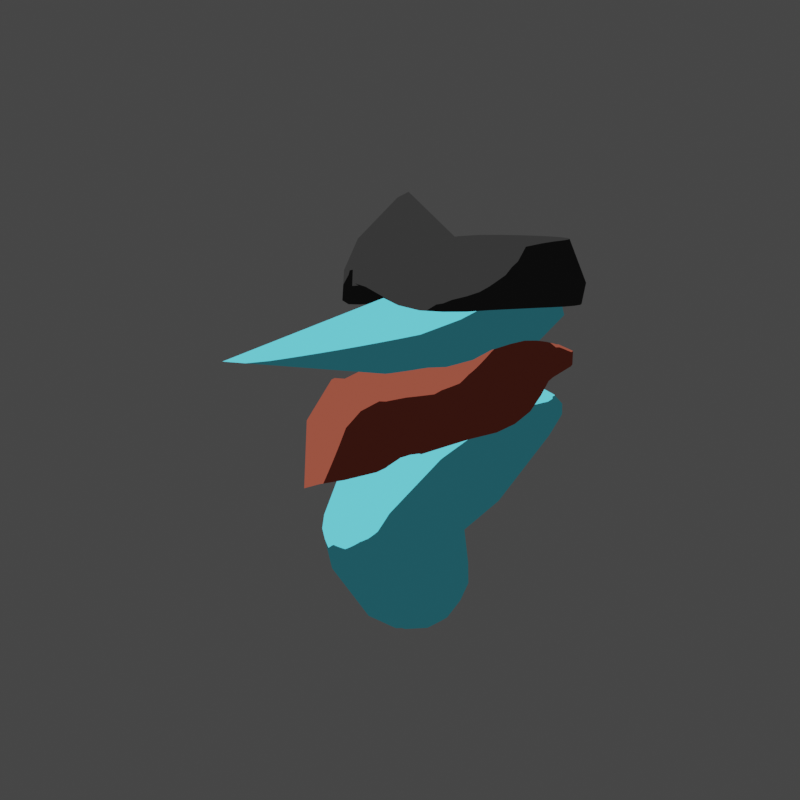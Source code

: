 # Source: Swordfisherman.blend  (saved by Blender 3.3.6; exported with 4.5.12 LTS)
import bpy
from mathutils import Matrix  # noqa: F401  (used for matrix-valued properties, if any)

bpy.ops.wm.read_factory_settings(use_empty=True)
scene = bpy.context.scene
scene.name = 'PixelScene'

# ---- collections
col_collection_001 = bpy.data.collections.new('Collection.001'); scene.collection.children.link(col_collection_001)

# ---- materials (node trees are filled in below, after node groups)
mat_finskin = bpy.data.materials.new('FinSkin')
mat_finskin.use_transparent_shadow = False
mat_darkgraycloth = bpy.data.materials.new('DarkGrayCloth')
mat_darkgraycloth.alpha_threshold = 0.0
mat_darkgraycloth.use_transparent_shadow = False
mat_darkgraycloth.roughness = 0.5
mat_darkgraycloth.line_color = (0.0, 0.0, 0.0, 1.0)
mat_tertiarycloth = bpy.data.materials.new('TertiaryCloth')
mat_tertiarycloth.use_transparent_shadow = False

# ---- node groups
ng_ffb000 = bpy.data.node_groups.new('FFB000', 'ShaderNodeTree')
_s = ng_ffb000.interface.new_socket(name='Color', in_out='OUTPUT', socket_type='NodeSocketColor')
_s.default_value = (0.0, 0.0, 0.0, 0.0)
_N = ng_ffb000.nodes; _L = ng_ffb000.links
n0 = _N.new('ShaderNodeSeparateXYZ'); n0.name = 'Separate XYZ'; n0.location = (125, -79)
n1 = _N.new('ShaderNodeValToRGB'); n1.name = 'ColorRamp'; n1.location = (315, 79)
n1.color_ramp.interpolation = 'CONSTANT'
while len(n1.color_ramp.elements) > 1: n1.color_ramp.elements.remove(n1.color_ramp.elements[-1])
n1.color_ramp.elements[0].position = 0.0; n1.color_ramp.elements[0].color = (0.09662, 0.09662, 0.09662, 1.0)
_e = n1.color_ramp.elements.new(0.05657); _e.color = (1.0, 1.0, 1.0, 1.0)
n2 = _N.new('NodeGroupInput'); n2.name = 'Group Input'; n2.location = (-515, 0)
n3 = _N.new('NodeGroupOutput'); n3.name = 'Group Output'; n3.location = (605, 0)
n4 = _N.new('ShaderNodeMapping'); n4.name = 'Mapping'; n4.location = (-95, 41)
n4.label = 'ShadingGroup'
n4.inputs[1].default_value = (0.0, 0.0, -0.2)
n4.inputs[2].default_value = (-0.5027, 0.0, 0.0)
n5 = _N.new('ShaderNodeNewGeometry'); n5.name = 'Geometry'; n5.location = (-572, -109)
_L.new(n1.outputs[0], n3.inputs[0])
_L.new(n4.outputs[0], n0.inputs[0])
_L.new(n0.outputs[2], n1.inputs[0])
_L.new(n5.outputs[1], n4.inputs[0])
n3.is_active_output = True
ng_ffb000_002 = bpy.data.node_groups.new('FFB000.002', 'ShaderNodeTree')
_s = ng_ffb000_002.interface.new_socket(name='Color', in_out='OUTPUT', socket_type='NodeSocketColor')
_s.default_value = (0.0, 0.0, 0.0, 0.0)
_N = ng_ffb000_002.nodes; _L = ng_ffb000_002.links
n0 = _N.new('ShaderNodeSeparateXYZ'); n0.name = 'Separate XYZ'; n0.location = (125, -79)
n1 = _N.new('ShaderNodeValToRGB'); n1.name = 'ColorRamp'; n1.location = (315, 79)
n1.color_ramp.interpolation = 'CONSTANT'
while len(n1.color_ramp.elements) > 1: n1.color_ramp.elements.remove(n1.color_ramp.elements[-1])
n1.color_ramp.elements[0].position = 0.0; n1.color_ramp.elements[0].color = (0.09662, 0.09662, 0.09662, 1.0)
_e = n1.color_ramp.elements.new(0.05657); _e.color = (1.0, 1.0, 1.0, 1.0)
n2 = _N.new('NodeGroupInput'); n2.name = 'Group Input'; n2.location = (-515, 0)
n3 = _N.new('NodeGroupOutput'); n3.name = 'Group Output'; n3.location = (605, 0)
n4 = _N.new('ShaderNodeMapping'); n4.name = 'Mapping'; n4.location = (-95, 41)
n4.label = 'ShadingGroup'
n4.inputs[1].default_value = (0.0, 0.0, -0.4)
n4.inputs[2].default_value = (-0.5376, 0.0, 0.0)
n5 = _N.new('ShaderNodeNewGeometry'); n5.name = 'Geometry'; n5.location = (-572, -109)
_L.new(n1.outputs[0], n3.inputs[0])
_L.new(n4.outputs[0], n0.inputs[0])
_L.new(n0.outputs[2], n1.inputs[0])
_L.new(n5.outputs[1], n4.inputs[0])
n3.is_active_output = True
ng_auto_smooth = bpy.data.node_groups.new('Auto Smooth', 'GeometryNodeTree')
_s = ng_auto_smooth.interface.new_socket(name='Geometry', in_out='OUTPUT', socket_type='NodeSocketGeometry')
_s = ng_auto_smooth.interface.new_socket(name='Geometry', in_out='INPUT', socket_type='NodeSocketGeometry')
_s = ng_auto_smooth.interface.new_socket(name='Angle', in_out='INPUT', socket_type='NodeSocketFloat')
_s.subtype = 'ANGLE'
_s.min_value = 0.0
_s.max_value = 3.142
ng_auto_smooth.is_modifier = True
_N = ng_auto_smooth.nodes; _L = ng_auto_smooth.links
n0 = _N.new('NodeGroupOutput'); n0.name = 'Group Output'; n0.location = (480, -100)
n1 = _N.new('NodeGroupInput'); n1.name = 'Group Input'; n1.location = (-420, -300)
n2 = _N.new('NodeGroupInput'); n2.name = 'Group Input.001'; n2.location = (-60, -100)
n3 = _N.new('GeometryNodeSetShadeSmooth'); n3.name = 'Set Shade Smooth'; n3.location = (120, -100)
n3.domain = 'EDGE'
n4 = _N.new('GeometryNodeSetShadeSmooth'); n4.name = 'Set Shade Smooth.001'; n4.location = (300, -100)
n5 = _N.new('GeometryNodeInputMeshEdgeAngle'); n5.name = 'Edge Angle'; n5.location = (-420, -220)
n6 = _N.new('GeometryNodeInputEdgeSmooth'); n6.name = 'Is Edge Smooth'; n6.location = (-60, -160)
n7 = _N.new('GeometryNodeInputShadeSmooth'); n7.name = 'Is Face Smooth'; n7.location = (-240, -340)
n8 = _N.new('FunctionNodeBooleanMath'); n8.name = 'Boolean Math'; n8.location = (-60, -220)
n9 = _N.new('FunctionNodeCompare'); n9.name = 'Compare'; n9.location = (-240, -180)
n9.operation = 'LESS_EQUAL'
_L.new(n5.outputs[0], n9.inputs[0])
_L.new(n4.outputs[0], n0.inputs[0])
_L.new(n1.outputs[1], n9.inputs[1])
_L.new(n9.outputs[0], n8.inputs[0])
_L.new(n7.outputs[0], n8.inputs[1])
_L.new(n2.outputs[0], n3.inputs[0])
_L.new(n6.outputs[0], n3.inputs[1])
_L.new(n3.outputs[0], n4.inputs[0])
_L.new(n8.outputs[0], n3.inputs[2])
n0.is_active_output = True

# ---- material node trees
mat_finskin.use_nodes = True; mat_finskin.node_tree.nodes.clear()
_N = mat_finskin.node_tree.nodes; _L = mat_finskin.node_tree.links
n0 = _N.new('ShaderNodeGroup'); n0.name = 'Group'; n0.location = (-1250, 227)
n0.node_tree = ng_ffb000
n1 = _N.new('ShaderNodeMix'); n1.name = 'Mix'; n1.location = (-875, 258)
n1.data_type = 'RGBA'
n1.blend_type = 'MULTIPLY'
n1.inputs[0].default_value = 1.0
n2 = _N.new('ShaderNodeOutputMaterial'); n2.name = 'Material Output'; n2.location = (300, 300)
n3 = _N.new('ShaderNodeEmission'); n3.name = 'Emission'; n3.location = (-154, 230)
n4 = _N.new('ShaderNodeRGB'); n4.name = 'RGB'; n4.location = (-1629, -58)
n4.outputs[0].default_value = (0.1344, 0.817, 1.0, 1.0)
_L.new(n4.outputs[0], n1.inputs[7])
_L.new(n0.outputs[0], n1.inputs[6])
_L.new(n1.outputs[2], n3.inputs[0])
_L.new(n3.outputs[0], n2.inputs[0])
n2.is_active_output = True
mat_darkgraycloth.use_nodes = True; mat_darkgraycloth.node_tree.nodes.clear()
_N = mat_darkgraycloth.node_tree.nodes; _L = mat_darkgraycloth.node_tree.links
n0 = _N.new('ShaderNodeOutputMaterial'); n0.name = 'Material Output'; n0.location = (720, 300)
n1 = _N.new('ShaderNodeRGB'); n1.name = 'RGB'; n1.location = (-1038, 11)
n1.outputs[0].default_value = (0.0331, 0.0331, 0.0331, 1.0)
n2 = _N.new('ShaderNodeGroup'); n2.name = 'Group'; n2.location = (-659, 297)
n2.node_tree = ng_ffb000
n3 = _N.new('ShaderNodeMix'); n3.name = 'Mix'; n3.location = (-284, 327)
n3.data_type = 'RGBA'
n3.blend_type = 'MULTIPLY'
n3.inputs[0].default_value = 1.0
n4 = _N.new('ShaderNodeMix'); n4.name = 'Mix.001'; n4.location = (133, 309)
n4.data_type = 'RGBA'
n4.blend_type = 'MULTIPLY'
n4.inputs[0].default_value = 1.0
n5 = _N.new('ShaderNodeAmbientOcclusion'); n5.name = 'Ambient Occlusion'; n5.location = (-705, -27)
n5.inside = True
n5.only_local = True
n6 = _N.new('ShaderNodeValToRGB'); n6.name = 'ColorRamp'; n6.location = (-506, 11)
while len(n6.color_ramp.elements) > 1: n6.color_ramp.elements.remove(n6.color_ramp.elements[-1])
n6.color_ramp.elements[0].position = 0.5333; n6.color_ramp.elements[0].color = (0.0, 0.0, 0.0, 1.0)
_e = n6.color_ramp.elements.new(0.5919); _e.color = (1.0, 1.0, 1.0, 1.0)
n7 = _N.new('ShaderNodeInvert'); n7.name = 'Invert'; n7.location = (-186, 55)
n8 = _N.new('ShaderNodeEmission'); n8.name = 'Emission'; n8.location = (437, 300)
_L.new(n8.outputs[0], n0.inputs[0])
_L.new(n1.outputs[0], n3.inputs[7])
_L.new(n2.outputs[0], n3.inputs[6])
_L.new(n5.outputs[1], n6.inputs[0])
_L.new(n6.outputs[0], n7.inputs[1])
_L.new(n4.outputs[2], n8.inputs[0])
_L.new(n3.outputs[2], n4.inputs[6])
_L.new(n7.outputs[0], n4.inputs[7])
n0.is_active_output = True
mat_tertiarycloth.use_nodes = True; mat_tertiarycloth.node_tree.nodes.clear()
_N = mat_tertiarycloth.node_tree.nodes; _L = mat_tertiarycloth.node_tree.links
n0 = _N.new('ShaderNodeOutputMaterial'); n0.name = 'Material Output'; n0.location = (664, 300)
n1 = _N.new('ShaderNodeEmission'); n1.name = 'Emission'; n1.location = (374, 300)
n2 = _N.new('ShaderNodeRGB'); n2.name = 'RGB'; n2.location = (-601, 25)
n2.outputs[0].default_value = (0.3185, 0.07117, 0.04483, 1.0)
n3 = _N.new('ShaderNodeMix'); n3.name = 'Mix'; n3.location = (153, 341)
n3.data_type = 'RGBA'
n3.blend_type = 'MULTIPLY'
n3.inputs[0].default_value = 1.0
n4 = _N.new('ShaderNodeGroup'); n4.name = 'Group'; n4.location = (-222, 311)
n4.node_tree = ng_ffb000_002
_L.new(n1.outputs[0], n0.inputs[0])
_L.new(n2.outputs[0], n3.inputs[7])
_L.new(n4.outputs[0], n3.inputs[6])
_L.new(n3.outputs[2], n1.inputs[0])
n0.is_active_output = True

# ---- world
world_world_001 = bpy.data.worlds.new('World.001'); scene.world = world_world_001
world_world_001.use_nodes = True; world_world_001.node_tree.nodes.clear()
_N = world_world_001.node_tree.nodes; _L = world_world_001.node_tree.links
n0 = _N.new('ShaderNodeOutputWorld'); n0.name = 'World Output'; n0.location = (300, 300)
n1 = _N.new('ShaderNodeBackground'); n1.name = 'Background'; n1.location = (10, 300)
n1.inputs[0].default_value = (0.05088, 0.05088, 0.05088, 1.0)
_L.new(n1.outputs[0], n0.inputs[0])
n0.is_active_output = True
world_world_001.color = (0.05088, 0.05088, 0.05088)
world_world_001.use_sun_shadow = False
world_world_001.sun_shadow_jitter_overblur = 0.0

# ---- cameras
cam_camera_001 = bpy.data.cameras.new('Camera.001')
cam_camera_001.type = 'ORTHO'
cam_camera_001.clip_end = 100.0
cam_camera_001.ortho_scale = 4.814

# ---- meshes
me_cone = bpy.data.meshes.new('Cone')
me_cone.from_pydata([(-1.118e-08, -0.4174, 0.1423), (0.1763, -0.4219, 0.01216), (0.2421, -0.3936, -0.2672), (-0.2421, -0.3936, -0.2672), (-0.1763, -0.4219, 0.01216), (-1.118e-08, -1.625, -0.2701), (-1.704e-08, -0.09428, 0.3673), (0.3525, -0.09428, 0.2446), (0.4985, -0.09428, -0.05149), (-0.4985, -0.09428, -0.05149), (-0.3525, -0.09428, 0.2446), (-1.53e-08, 0.4638, 0.2813), (0.2785, 0.4634, 0.1844), (0.3751, 0.4679, -0.01239), (-0.3751, 0.4679, -0.01239), (-0.2785, 0.4634, 0.1844), (-1.703e-08, -0.3895, -0.3765), (1.376e-07, -0.203, -0.4753), (6.802e-08, 0.2895, -0.3504), (4.191e-08, 0.5909, 0.005557), (-1.704e-08, 0.2911, 0.3908), (0.3525, 0.2911, 0.2681), (0.4985, 0.2911, -0.02803), (-0.4985, 0.2911, -0.02803), (-0.3525, 0.2911, 0.2681), (8.351e-08, 0.07499, -0.4152)], [], [(0, 5, 1), (1, 5, 2), (3, 5, 4), (4, 5, 0), (0, 1, 7, 6), (1, 2, 8, 7), (4, 0, 6, 10), (3, 4, 10, 9), (7, 8, 22, 21), (9, 10, 24, 23), (6, 7, 21, 20), (10, 6, 20, 24), (3, 9, 17, 16), (16, 17, 8, 2), (2, 5, 16), (5, 3, 16), (22, 8, 17, 25), (23, 25, 17, 9), (13, 18, 19), (18, 14, 19), (19, 11, 12, 13), (19, 14, 15, 11), (12, 11, 20, 21), (13, 12, 21, 22), (15, 14, 23, 24), (11, 15, 24, 20), (18, 13, 22, 25), (14, 18, 25, 23)])
me_cone.polygons.foreach_set('use_smooth', [True] * 28)
_uv = me_cone.uv_layers.new(name='UVMap')
_uv.uv.foreach_set('vector', [0.25, 0.49, 0.25, 0.25, 0.4197, 0.4197, 0.4197, 0.4197, 0.25, 0.25, 0.49, 0.25, 0.01, 0.25, 0.25, 0.25, 0.08029, 0.4197, 0.08029, 0.4197, 0.25, 0.25, 0.25, 0.49, 0.25, 0.49, 0.4197, 0.4197, 0.4197, 0.4197, 0.25, 0.49, 0.4197, 0.4197, 0.49, 0.25, 0.49, 0.25, 0.4197, 0.4197, 0.08029, 0.4197, 0.25, 0.49, 0.25, 0.49, 0.08029, 0.4197, 0.01, 0.25, 0.08029, 0.4197, 0.08029, 0.4197, 0.01, 0.25, 0.4197, 0.4197, 0.49, 0.25, 0.49, 0.25, 0.4197, 0.4197, 0.01, 0.25, 0.08029, 0.4197, 0.08029, 0.4197, 0.01, 0.25, 0.25, 0.49, 0.4197, 0.4197, 0.4197, 0.4197, 0.25, 0.49, 0.08029, 0.4197, 0.25, 0.49, 0.25, 0.49, 0.08029, 0.4197, 0.01, 0.25, 0.01, 0.25, 0.25, 0.25, 0.25, 0.25, 0.25, 0.25, 0.25, 0.25, 0.49, 0.25, 0.49, 0.25, 0.49, 0.25, 0.25, 0.25, 0.25, 0.25, 0.0, 0.0, 0.0, 0.0, 0.0, 0.0, 0.49, 0.25, 0.49, 0.25, 0.25, 0.25, 0.0, 0.0, 0.01, 0.25, 0.0, 0.0, 0.25, 0.25, 0.01, 0.25, 0.4089, 0.2665, 0.03988, 0.07744, 0.155, 0.3039, 0.03988, 0.07744, 0.04745, 0.2665, 0.155, 0.3039, 0.155, 0.3039, 0.2227, 0.4365, 0.3689, 0.3766, 0.4089, 0.2665, 0.155, 0.3039, 0.04745, 0.2665, 0.101, 0.3766, 0.2227, 0.4365, 0.3689, 0.3766, 0.2227, 0.4365, 0.25, 0.49, 0.4197, 0.4197, 0.4089, 0.2665, 0.3689, 0.3766, 0.4197, 0.4197, 0.49, 0.25, 0.101, 0.3766, 0.04745, 0.2665, 0.01, 0.25, 0.08029, 0.4197, 0.2227, 0.4365, 0.101, 0.3766, 0.08029, 0.4197, 0.25, 0.49, 0.03988, 0.07744, 0.4089, 0.2665, 0.49, 0.25, 0.0, 0.0, 0.04745, 0.2665, 0.03988, 0.07744, 0.0, 0.0, 0.01, 0.25])
me_cone.materials.append(mat_finskin)
me_cone.update()
me_circle = bpy.data.meshes.new('Circle')
me_circle.from_pydata([(-1.468e-08, 0.6526, -0.1945), (-1.468e-08, -0.7827, -0.05607), (0.1401, -0.7722, -0.0728), (0.3989, -0.6763, -0.176), (0.5077, -0.585, -0.205), (0.597, -0.4721, -0.2121), (0.6634, -0.3442, -0.2112), (0.7043, -0.2069, -0.2025), (0.7181, -0.06555, -0.1953), (0.7043, 0.07466, -0.1944), (0.6634, 0.2094, -0.1944), (0.597, 0.3335, -0.1944), (0.5077, 0.4423, -0.1945), (0.3989, 0.5316, -0.1945), (0.2748, 0.598, -0.1945), (0.1401, 0.6388, -0.1945), (-1.468e-08, 0.6802, -0.06739), (-1.468e-08, -0.6802, 0.2522), (0.1446, -0.6913, 0.2051), (0.4119, -0.6589, 0.00603), (0.5242, -0.5823, -0.06652), (0.6164, -0.4736, -0.09781), (0.6849, -0.3452, -0.09815), (0.7271, -0.2057, -0.0864), (0.7414, -0.06108, -0.07354), (0.7271, 0.08348, -0.0674), (0.6849, 0.2226, -0.06739), (0.6164, 0.3507, -0.06739), (0.5242, 0.4631, -0.06739), (0.4119, 0.5553, -0.06739), (0.2837, 0.6238, -0.06739), (0.1446, 0.666, -0.06739), (-1.468e-08, -0.02711, 0.1326), (-1.468e-08, 0.5809, 0.1981), (-1.468e-08, -0.4215, 0.4881), (0.1252, -0.4366, 0.45), (0.3567, -0.451, 0.3004), (0.454, -0.4252, 0.2134), (0.5338, -0.3636, 0.1525), (0.5931, -0.2732, 0.1247), (0.6297, -0.1638, 0.1327), (0.642, -0.04692, 0.1528), (0.6297, 0.0716, 0.1733), (0.5931, 0.1874, 0.1887), (0.5338, 0.296, 0.1964), (0.454, 0.3928, 0.1981), (0.3567, 0.4727, 0.1981), (0.2457, 0.532, 0.1981), (0.1252, 0.5685, 0.1981), (-1.468e-08, -0.02913, 0.1309), (-0.1401, -0.7722, -0.0728), (-0.3989, -0.6763, -0.176), (-0.5077, -0.585, -0.205), (-0.597, -0.4721, -0.2121), (-0.6634, -0.3442, -0.2112), (-0.7043, -0.2069, -0.2025), (-0.7181, -0.06555, -0.1953), (-0.7043, 0.07466, -0.1944), (-0.6634, 0.2094, -0.1944), (-0.597, 0.3335, -0.1944), (-0.5077, 0.4423, -0.1945), (-0.3989, 0.5316, -0.1945), (-0.2748, 0.598, -0.1945), (-0.1401, 0.6388, -0.1945), (-0.1446, -0.6913, 0.2051), (-0.4119, -0.6589, 0.00603), (-0.5242, -0.5823, -0.06652), (-0.6164, -0.4736, -0.09781), (-0.6849, -0.3452, -0.09815), (-0.7271, -0.2057, -0.0864), (-0.7414, -0.06108, -0.07354), (-0.7271, 0.08348, -0.0674), (-0.6849, 0.2226, -0.06739), (-0.6164, 0.3507, -0.06739), (-0.5242, 0.4631, -0.06739), (-0.4119, 0.5553, -0.06739), (-0.2837, 0.6238, -0.06739), (-0.1446, 0.666, -0.06739), (-0.1252, -0.4366, 0.45), (-0.3567, -0.451, 0.3004), (-0.454, -0.4252, 0.2134), (-0.5338, -0.3636, 0.1525), (-0.5931, -0.2732, 0.1247), (-0.6297, -0.1638, 0.1327), (-0.642, -0.04692, 0.1528), (-0.6297, 0.0716, 0.1733), (-0.5931, 0.1874, 0.1887), (-0.5338, 0.296, 0.1964), (-0.454, 0.3928, 0.1981), (-0.3567, 0.4727, 0.1981), (-0.2457, 0.532, 0.1981), (-0.1252, 0.5685, 0.1981)], [(32, 49)], [(11, 10, 26, 27), (12, 11, 27, 28), (13, 12, 28, 29), (14, 13, 29, 30), (2, 1, 17, 18), (15, 14, 30, 31), (51, 65, 64, 50), (0, 15, 31, 16), (4, 3, 19, 20), (5, 4, 20, 21), (6, 5, 21, 22), (7, 6, 22, 23), (8, 7, 23, 24), (9, 8, 24, 25), (10, 9, 25, 26), (22, 21, 38, 39), (23, 22, 39, 40), (24, 23, 40, 41), (25, 24, 41, 42), (26, 25, 42, 43), (27, 26, 43, 44), (28, 27, 44, 45), (29, 28, 45, 46), (30, 29, 46, 47), (18, 17, 34, 35), (31, 30, 47, 48), (78, 79, 32), (16, 31, 48, 33), (32, 36, 35), (20, 19, 36, 37), (21, 20, 37, 38), (32, 35, 34), (35, 36, 19, 18), (32, 37, 36), (32, 38, 37), (32, 39, 38), (32, 40, 39), (32, 41, 40), (32, 42, 41), (32, 43, 42), (32, 44, 43), (32, 45, 44), (32, 46, 45), (32, 47, 46), (32, 48, 47), (32, 33, 48), (0, 1, 2, 3, 4, 5, 6, 7, 8, 9, 10, 11, 12, 13, 14, 15), (59, 73, 72, 58), (60, 74, 73, 59), (61, 75, 74, 60), (62, 76, 75, 61), (50, 64, 17, 1), (63, 77, 76, 62), (0, 16, 77, 63), (52, 66, 65, 51), (53, 67, 66, 52), (54, 68, 67, 53), (55, 69, 68, 54), (56, 70, 69, 55), (57, 71, 70, 56), (58, 72, 71, 57), (68, 82, 81, 67), (69, 83, 82, 68), (70, 84, 83, 69), (71, 85, 84, 70), (72, 86, 85, 71), (73, 87, 86, 72), (74, 88, 87, 73), (75, 89, 88, 74), (76, 90, 89, 75), (64, 78, 34, 17), (77, 91, 90, 76), (16, 33, 91, 77), (64, 65, 79, 78), (66, 80, 79, 65), (67, 81, 80, 66), (32, 34, 78), (32, 79, 80), (32, 80, 81), (32, 81, 82), (32, 82, 83), (32, 83, 84), (32, 84, 85), (32, 85, 86), (32, 86, 87), (32, 87, 88), (32, 88, 89), (32, 89, 90), (32, 90, 91), (32, 91, 33), (0, 63, 62, 61, 60, 59, 58, 57, 56, 55, 54, 53, 52, 51, 50, 1), (3, 2, 18, 19)])
me_circle.polygons.foreach_set('use_smooth', [True] * 92)
_k = set([(0, 1), (0, 15), (1, 2), (2, 3), (3, 4), (4, 5), (5, 6), (6, 7), (7, 8), (8, 9), (9, 10), (10, 11), (11, 12), (12, 13), (13, 14), (14, 15), (33, 48), (33, 91), (34, 35), (34, 78), (35, 36), (36, 37), (37, 38), (38, 39), (39, 40), (40, 41), (41, 42), (42, 43), (43, 44), (44, 45), (45, 46), (46, 47), (47, 48), (78, 79), (79, 80), (80, 81), (81, 82), (82, 83), (83, 84), (84, 85), (85, 86), (86, 87), (87, 88), (88, 89), (89, 90), (90, 91)])
me_circle.attributes.new('sharp_edge', 'BOOLEAN', 'EDGE').data.foreach_set('value', [ (min(e.vertices), max(e.vertices)) in _k for e in me_circle.edges])
_uv = me_circle.uv_layers.new(name='UVMap')
_uv.uv.foreach_set('vector', [0.0, 0.0, 0.0, 0.0, 0.0, 0.0, 0.0, 0.0, 0.0, 0.0, 0.0, 0.0, 0.0, 0.0, 0.0, 0.0, 0.0, 0.0, 0.0, 0.0, 0.0, 0.0, 0.0, 0.0, 0.0, 0.0, 0.0, 0.0, 0.0, 0.0, 0.0, 0.0, 0.0, 0.0, 0.0, 0.0, 0.0, 0.0, 0.0, 0.0, 0.0, 0.0, 0.0, 0.0, 0.0, 0.0, 0.0, 0.0, 0.0, 0.0, 0.0, 0.0, 0.0, 0.0, 0.0, 0.0, 0.0, 0.0, 0.0, 0.0, 0.0, 0.0, 0.0, 0.0, 0.0, 0.0, 0.0, 0.0, 0.0, 0.0, 0.0, 0.0, 0.0, 0.0, 0.0, 0.0, 0.0, 0.0, 0.0, 0.0, 0.0, 0.0, 0.0, 0.0, 0.0, 0.0, 0.0, 0.0, 0.0, 0.0, 0.0, 0.0, 0.0, 0.0, 0.0, 0.0, 0.0, 0.0, 0.0, 0.0, 0.0, 0.0, 0.0, 0.0, 0.0, 0.0, 0.0, 0.0, 0.0, 0.0, 0.0, 0.0, 0.0, 0.0, 0.0, 0.0, 0.0, 0.0, 0.0, 0.0, 0.0, 0.0, 0.0, 0.0, 0.0, 0.0, 0.0, 0.0, 0.0, 0.0, 0.0, 0.0, 0.0, 0.0, 0.0, 0.0, 0.0, 0.0, 0.0, 0.0, 0.0, 0.0, 0.0, 0.0, 0.0, 0.0, 0.0, 0.0, 0.0, 0.0, 0.0, 0.0, 0.0, 0.0, 0.0, 0.0, 0.0, 0.0, 0.0, 0.0, 0.0, 0.0, 0.0, 0.0, 0.0, 0.0, 0.0, 0.0, 0.0, 0.0, 0.0, 0.0, 0.0, 0.0, 0.0, 0.0, 0.0, 0.0, 0.0, 0.0, 0.0, 0.0, 0.0, 0.0, 0.0, 0.0, 0.0, 0.0, 0.0, 0.0, 0.0, 0.0, 0.0, 0.0, 0.0, 0.0, 0.0, 0.0, 0.0, 0.0, 0.0, 0.0, 0.0, 0.0, 0.0, 0.0, 0.0, 0.0, 0.0, 0.0, 0.0, 0.0, 0.0, 0.0, 0.0, 0.0, 0.0, 0.0, 0.0, 0.0, 0.0, 0.0, 0.0, 0.0, 0.0, 0.0, 0.0, 0.0, 0.0, 0.0, 0.0, 0.0, 0.0, 0.0, 0.0, 0.0, 0.0, 0.0, 0.0, 0.0, 0.0, 0.0, 0.0, 0.0, 0.0, 0.0, 0.0, 0.0, 0.0, 0.0, 0.0, 0.0, 0.0, 0.0, 0.0, 0.0, 0.0, 0.0, 0.0, 0.0, 0.0, 0.0, 0.0, 0.0, 0.0, 0.0, 0.0, 0.0, 0.0, 0.0, 0.0, 0.0, 0.0, 0.0, 0.0, 0.0, 0.0, 0.0, 0.0, 0.0, 0.0, 0.0, 0.0, 0.0, 0.0, 0.0, 0.0, 0.0, 0.0, 0.0, 0.0, 0.0, 0.0, 0.0, 0.0, 0.0, 0.0, 0.0, 0.0, 0.0, 0.0, 0.0, 0.0, 0.0, 0.0, 0.0, 0.0, 0.0, 0.0, 0.0, 0.0, 0.0, 0.0, 0.0, 0.0, 0.0, 0.0, 0.0, 0.0, 0.0, 0.0, 0.0, 0.0, 0.0, 0.0, 0.0, 0.0, 0.0, 0.0, 0.0, 0.0, 0.0, 0.0, 0.0, 0.0, 0.0, 0.0, 0.0, 0.0, 0.0, 0.0, 0.0, 0.0, 0.0, 0.0, 0.0, 0.0, 0.0, 0.0, 0.0, 0.0, 0.0, 0.0, 0.0, 0.0, 0.0, 0.0, 0.0, 0.0, 0.0, 0.0, 0.0, 0.0, 0.0, 0.0, 0.0, 0.0, 0.0, 0.0, 0.0, 0.0, 0.0, 0.0, 0.0, 0.0, 0.0, 0.0, 0.0, 0.0, 0.0, 0.0, 0.0, 0.0, 0.0, 0.0, 0.0, 0.0, 0.0, 0.0, 0.0, 0.0, 0.0, 0.0, 0.0, 0.0, 0.0, 0.0, 0.0, 0.0, 0.0, 0.0, 0.0, 0.0, 0.0, 0.0, 0.0, 0.0, 0.0, 0.0, 0.0, 0.0, 0.0, 0.0, 0.0, 0.0, 0.0, 0.0, 0.0, 0.0, 0.0, 0.0, 0.0, 0.0, 0.0, 0.0, 0.0, 0.0, 0.0, 0.0, 0.0, 0.0, 0.0, 0.0, 0.0, 0.0, 0.0, 0.0, 0.0, 0.0, 0.0, 0.0, 0.0, 0.0, 0.0, 0.0, 0.0, 0.0, 0.0, 0.0, 0.0, 0.0, 0.0, 0.0, 0.0, 0.0, 0.0, 0.0, 0.0, 0.0, 0.0, 0.0, 0.0, 0.0, 0.0, 0.0, 0.0, 0.0, 0.0, 0.0, 0.0, 0.0, 0.0, 0.0, 0.0, 0.0, 0.0, 0.0, 0.0, 0.0, 0.0, 0.0, 0.0, 0.0, 0.0, 0.0, 0.0, 0.0, 0.0, 0.0, 0.0, 0.0, 0.0, 0.0, 0.0, 0.0, 0.0, 0.0, 0.0, 0.0, 0.0, 0.0, 0.0, 0.0, 0.0, 0.0, 0.0, 0.0, 0.0, 0.0, 0.0, 0.0, 0.0, 0.0, 0.0, 0.0, 0.0, 0.0, 0.0, 0.0, 0.0, 0.0, 0.0, 0.0, 0.0, 0.0, 0.0, 0.0, 0.0, 0.0, 0.0, 0.0, 0.0, 0.0, 0.0, 0.0, 0.0, 0.0, 0.0, 0.0, 0.0, 0.0, 0.0, 0.0, 0.0, 0.0, 0.0, 0.0, 0.0, 0.0, 0.0, 0.0, 0.0, 0.0, 0.0, 0.0, 0.0, 0.0, 0.0, 0.0, 0.0, 0.0, 0.0, 0.0, 0.0, 0.0, 0.0, 0.0, 0.0, 0.0, 0.0, 0.0, 0.0, 0.0, 0.0, 0.0, 0.0, 0.0, 0.0, 0.0, 0.0, 0.0, 0.0, 0.0, 0.0, 0.0, 0.0, 0.0, 0.0, 0.0, 0.0, 0.0, 0.0, 0.0, 0.0, 0.0, 0.0, 0.0, 0.0, 0.0, 0.0, 0.0, 0.0, 0.0, 0.0, 0.0, 0.0, 0.0, 0.0, 0.0, 0.0, 0.0, 0.0, 0.0, 0.0, 0.0, 0.0, 0.0, 0.0, 0.0, 0.0, 0.0, 0.0, 0.0, 0.0, 0.0, 0.0, 0.0, 0.0, 0.0, 0.0, 0.0, 0.0, 0.0, 0.0, 0.0, 0.0, 0.0, 0.0, 0.0, 0.0, 0.0, 0.0, 0.0, 0.0, 0.0, 0.0, 0.0, 0.0, 0.0, 0.0, 0.0, 0.0, 0.0, 0.0, 0.0, 0.0, 0.0, 0.0, 0.0, 0.0, 0.0, 0.0, 0.0, 0.0, 0.0, 0.0, 0.0, 0.0, 0.0, 0.0, 0.0, 0.0, 0.0, 0.0, 0.0, 0.0, 0.0, 0.0, 0.0, 0.0, 0.0, 0.0, 0.0, 0.0, 0.0, 0.0, 0.0, 0.0, 0.0, 0.0, 0.0, 0.0, 0.0, 0.0, 0.0, 0.0, 0.0, 0.0, 0.0, 0.0, 0.0, 0.0, 0.0, 0.0, 0.0, 0.0, 0.0, 0.0, 0.0, 0.0, 0.0, 0.0, 0.0, 0.0, 0.0, 0.0, 0.0, 0.0, 0.0, 0.0, 0.0, 0.0, 0.0, 0.0])
me_circle.materials.append(mat_darkgraycloth)
me_circle.update()
me_circle_001 = bpy.data.meshes.new('Circle.001')
me_circle_001.from_pydata([(-8.597e-09, 0.6922, 0.233), (-8.597e-09, -0.7652, 0.03278), (-8.597e-09, 0.7678, 0.1991), (-8.597e-09, -0.9203, -0.2552), (-8.597e-09, 0.0547, -0.2882), (-8.597e-09, 0.7665, 0.1108), (-8.597e-09, -0.9939, -0.6045), (0.1135, -0.7607, 0.04119), (0.2226, -0.6887, 0.0455), (0.3231, -0.5855, 0.03644), (0.4132, -0.4768, 0.02605), (0.5074, -0.3643, 0.04383), (0.5625, -0.2548, 0.1083), (0.5652, -0.1378, 0.1741), (0.5422, -0.003673, 0.2311), (0.5071, 0.1352, 0.2627), (0.4416, 0.2641, 0.2793), (0.364, 0.3798, 0.275), (0.2856, 0.4834, 0.2621), (0.2134, 0.5703, 0.2459), (0.1447, 0.6362, 0.2321), (0.07339, 0.6777, 0.2271), (0.1171, -0.9227, -0.2015), (0.2298, -0.821, -0.1522), (0.3336, -0.6724, -0.1146), (0.4269, -0.533, -0.09509), (0.5457, -0.3844, -0.06795), (0.6457, -0.2359, -0.02113), (0.6518, -0.1046, 0.05088), (0.631, 0.04662, 0.09157), (0.5884, 0.1913, 0.1383), (0.4898, 0.3142, 0.1803), (0.3846, 0.4368, 0.1957), (0.2919, 0.5487, 0.197), (0.2174, 0.6418, 0.1946), (0.1486, 0.7116, 0.1929), (0.07576, 0.7537, 0.1955), (0.09432, -0.9381, -0.5776), (0.1865, -0.8142, -0.5517), (0.2723, -0.6394, -0.5041), (0.3461, -0.514, -0.4343), (0.4834, -0.3391, -0.3637), (0.6229, -0.1848, -0.2995), (0.6774, -0.03191, -0.2606), (0.6515, 0.1016, -0.2114), (0.5965, 0.2281, -0.1411), (0.4924, 0.3472, -0.05198), (0.3649, 0.4572, 0.02879), (0.2633, 0.5619, 0.06905), (0.1895, 0.6502, 0.0901), (0.1287, 0.7153, 0.1054), (0.0656, 0.7541, 0.1139), (-0.1135, -0.7607, 0.04119), (-0.2226, -0.6887, 0.0455), (-0.3231, -0.5855, 0.03644), (-0.4132, -0.4768, 0.02605), (-0.5074, -0.3643, 0.04383), (-0.5625, -0.2548, 0.1083), (-0.5652, -0.1378, 0.1741), (-0.5422, -0.003673, 0.2311), (-0.5071, 0.1352, 0.2627), (-0.4416, 0.2641, 0.2793), (-0.364, 0.3798, 0.275), (-0.2856, 0.4834, 0.2621), (-0.2134, 0.5703, 0.2459), (-0.1447, 0.6362, 0.2321), (-0.07339, 0.6777, 0.2271), (-0.1171, -0.9227, -0.2015), (-0.2298, -0.821, -0.1522), (-0.3336, -0.6724, -0.1146), (-0.4269, -0.533, -0.09509), (-0.5457, -0.3844, -0.06795), (-0.6457, -0.2359, -0.02113), (-0.6518, -0.1046, 0.05088), (-0.631, 0.04662, 0.09157), (-0.5884, 0.1913, 0.1383), (-0.4898, 0.3142, 0.1803), (-0.3846, 0.4368, 0.1957), (-0.2919, 0.5487, 0.197), (-0.2174, 0.6418, 0.1946), (-0.1486, 0.7116, 0.1929), (-0.07576, 0.7537, 0.1955), (-0.09432, -0.9381, -0.5776), (-0.1865, -0.8142, -0.5517), (-0.2723, -0.6394, -0.5041), (-0.3461, -0.514, -0.4343), (-0.4834, -0.3391, -0.3637), (-0.6229, -0.1848, -0.2995), (-0.6774, -0.03191, -0.2606), (-0.6515, 0.1016, -0.2114), (-0.5965, 0.2281, -0.1411), (-0.4924, 0.3472, -0.05198), (-0.3649, 0.4572, 0.02879), (-0.2633, 0.5619, 0.06905), (-0.1895, 0.6502, 0.0901), (-0.1287, 0.7153, 0.1054), (-0.0656, 0.7541, 0.1139)], [], [(17, 32, 31, 16), (18, 33, 32, 17), (19, 34, 33, 18), (20, 35, 34, 19), (7, 22, 3, 1), (21, 36, 35, 20), (8, 23, 22, 7), (0, 2, 36, 21), (9, 24, 23, 8), (10, 25, 24, 9), (11, 26, 25, 10), (12, 27, 26, 11), (13, 28, 27, 12), (14, 29, 28, 13), (15, 30, 29, 14), (16, 31, 30, 15), (27, 42, 41, 26), (28, 43, 42, 27), (29, 44, 43, 28), (30, 45, 44, 29), (31, 46, 45, 30), (32, 47, 46, 31), (33, 48, 47, 32), (34, 49, 48, 33), (35, 50, 49, 34), (22, 37, 6, 3), (36, 51, 50, 35), (23, 38, 37, 22), (2, 5, 51, 36), (24, 39, 38, 23), (25, 40, 39, 24), (26, 41, 40, 25), (4, 6, 37), (4, 37, 38), (4, 38, 39), (4, 39, 40), (4, 40, 41), (4, 41, 42), (4, 42, 43), (4, 43, 44), (4, 44, 45), (4, 45, 46), (4, 46, 47), (4, 47, 48), (4, 48, 49), (4, 49, 50), (4, 50, 51), (4, 51, 5), (0, 21, 20, 19, 18, 17, 16, 15, 14, 13, 12, 11, 10, 9, 8, 7, 1), (62, 61, 76, 77), (63, 62, 77, 78), (64, 63, 78, 79), (65, 64, 79, 80), (52, 1, 3, 67), (66, 65, 80, 81), (53, 52, 67, 68), (0, 66, 81, 2), (54, 53, 68, 69), (55, 54, 69, 70), (56, 55, 70, 71), (57, 56, 71, 72), (58, 57, 72, 73), (59, 58, 73, 74), (60, 59, 74, 75), (61, 60, 75, 76), (72, 71, 86, 87), (73, 72, 87, 88), (74, 73, 88, 89), (75, 74, 89, 90), (76, 75, 90, 91), (77, 76, 91, 92), (78, 77, 92, 93), (79, 78, 93, 94), (80, 79, 94, 95), (67, 3, 6, 82), (81, 80, 95, 96), (68, 67, 82, 83), (2, 81, 96, 5), (69, 68, 83, 84), (70, 69, 84, 85), (71, 70, 85, 86), (4, 82, 6), (4, 83, 82), (4, 84, 83), (4, 85, 84), (4, 86, 85), (4, 87, 86), (4, 88, 87), (4, 89, 88), (4, 90, 89), (4, 91, 90), (4, 92, 91), (4, 93, 92), (4, 94, 93), (4, 95, 94), (4, 96, 95), (4, 5, 96), (0, 1, 52, 53, 54, 55, 56, 57, 58, 59, 60, 61, 62, 63, 64, 65, 66)])
me_circle_001.polygons.foreach_set('use_smooth', [True] * 98)
_uv = me_circle_001.uv_layers.new(name='UVMap')
_uv.uv.foreach_set('vector', [0.0, 0.0, 0.0, 0.0, 0.0, 0.0, 0.0, 0.0, 0.0, 0.0, 0.0, 0.0, 0.0, 0.0, 0.0, 0.0, 0.0, 0.0, 0.0, 0.0, 0.0, 0.0, 0.0, 0.0, 0.0, 0.0, 0.0, 0.0, 0.0, 0.0, 0.0, 0.0, 0.0, 0.0, 0.0, 0.0, 0.0, 0.0, 0.0, 0.0, 0.0, 0.0, 0.0, 0.0, 0.0, 0.0, 0.0, 0.0, 0.0, 0.0, 0.0, 0.0, 0.0, 0.0, 0.0, 0.0, 0.0, 0.0, 0.0, 0.0, 0.0, 0.0, 0.0, 0.0, 0.0, 0.0, 0.0, 0.0, 0.0, 0.0, 0.0, 0.0, 0.0, 0.0, 0.0, 0.0, 0.0, 0.0, 0.0, 0.0, 0.0, 0.0, 0.0, 0.0, 0.0, 0.0, 0.0, 0.0, 0.0, 0.0, 0.0, 0.0, 0.0, 0.0, 0.0, 0.0, 0.0, 0.0, 0.0, 0.0, 0.0, 0.0, 0.0, 0.0, 0.0, 0.0, 0.0, 0.0, 0.0, 0.0, 0.0, 0.0, 0.0, 0.0, 0.0, 0.0, 0.0, 0.0, 0.0, 0.0, 0.0, 0.0, 0.0, 0.0, 0.0, 0.0, 0.0, 0.0, 0.0, 0.0, 0.0, 0.0, 0.0, 0.0, 0.0, 0.0, 0.0, 0.0, 0.0, 0.0, 0.0, 0.0, 0.0, 0.0, 0.0, 0.0, 0.0, 0.0, 0.0, 0.0, 0.0, 0.0, 0.0, 0.0, 0.0, 0.0, 0.0, 0.0, 0.0, 0.0, 0.0, 0.0, 0.0, 0.0, 0.0, 0.0, 0.0, 0.0, 0.0, 0.0, 0.0, 0.0, 0.0, 0.0, 0.0, 0.0, 0.0, 0.0, 0.0, 0.0, 0.0, 0.0, 0.0, 0.0, 0.0, 0.0, 0.0, 0.0, 0.0, 0.0, 0.0, 0.0, 0.0, 0.0, 0.0, 0.0, 0.0, 0.0, 0.0, 0.0, 0.0, 0.0, 0.0, 0.0, 0.0, 0.0, 0.0, 0.0, 0.0, 0.0, 0.0, 0.0, 0.0, 0.0, 0.0, 0.0, 0.0, 0.0, 0.0, 0.0, 0.0, 0.0, 0.0, 0.0, 0.0, 0.0, 0.0, 0.0, 0.0, 0.0, 0.0, 0.0, 0.0, 0.0, 0.0, 0.0, 0.0, 0.0, 0.0, 0.0, 0.0, 0.0, 0.0, 0.0, 0.0, 0.0, 0.0, 0.0, 0.0, 0.0, 0.0, 0.0, 0.0, 0.0, 0.0, 0.0, 0.0, 0.0, 0.0, 0.0, 0.0, 0.0, 0.0, 0.0, 0.0, 0.0, 0.0, 0.0, 0.0, 0.0, 0.0, 0.0, 0.0, 0.0, 0.0, 0.0, 0.0, 0.0, 0.0, 0.0, 0.0, 0.0, 0.0, 0.0, 0.0, 0.0, 0.0, 0.0, 0.0, 0.0, 0.0, 0.0, 0.0, 0.0, 0.0, 0.0, 0.0, 0.0, 0.0, 0.0, 0.0, 0.0, 0.0, 0.0, 0.0, 0.0, 0.0, 0.0, 0.0, 0.0, 0.0, 0.0, 0.0, 0.0, 0.0, 0.0, 0.0, 0.0, 0.0, 0.0, 0.0, 0.0, 0.0, 0.0, 0.0, 0.0, 0.0, 0.0, 0.0, 0.0, 0.0, 0.0, 0.0, 0.0, 0.0, 0.0, 0.0, 0.0, 0.0, 0.0, 0.0, 0.0, 0.0, 0.0, 0.0, 0.0, 0.0, 0.0, 0.0, 0.0, 0.0, 0.0, 0.0, 0.0, 0.0, 0.0, 0.0, 0.0, 0.0, 0.0, 0.0, 0.0, 0.0, 0.0, 0.0, 0.0, 0.0, 0.0, 0.0, 0.0, 0.0, 0.0, 0.0, 0.0, 0.0, 0.0, 0.0, 0.0, 0.0, 0.0, 0.0, 0.0, 0.0, 0.0, 0.0, 0.0, 0.0, 0.0, 0.0, 0.0, 0.0, 0.0, 0.0, 0.0, 0.0, 0.0, 0.0, 0.0, 0.0, 0.0, 0.0, 0.0, 0.0, 0.0, 0.0, 0.0, 0.0, 0.0, 0.0, 0.0, 0.0, 0.0, 0.0, 0.0, 0.0, 0.0, 0.0, 0.0, 0.0, 0.0, 0.0, 0.0, 0.0, 0.0, 0.0, 0.0, 0.0, 0.0, 0.0, 0.0, 0.0, 0.0, 0.0, 0.0, 0.0, 0.0, 0.0, 0.0, 0.0, 0.0, 0.0, 0.0, 0.0, 0.0, 0.0, 0.0, 0.0, 0.0, 0.0, 0.0, 0.0, 0.0, 0.0, 0.0, 0.0, 0.0, 0.0, 0.0, 0.0, 0.0, 0.0, 0.0, 0.0, 0.0, 0.0, 0.0, 0.0, 0.0, 0.0, 0.0, 0.0, 0.0, 0.0, 0.0, 0.0, 0.0, 0.0, 0.0, 0.0, 0.0, 0.0, 0.0, 0.0, 0.0, 0.0, 0.0, 0.0, 0.0, 0.0, 0.0, 0.0, 0.0, 0.0, 0.0, 0.0, 0.0, 0.0, 0.0, 0.0, 0.0, 0.0, 0.0, 0.0, 0.0, 0.0, 0.0, 0.0, 0.0, 0.0, 0.0, 0.0, 0.0, 0.0, 0.0, 0.0, 0.0, 0.0, 0.0, 0.0, 0.0, 0.0, 0.0, 0.0, 0.0, 0.0, 0.0, 0.0, 0.0, 0.0, 0.0, 0.0, 0.0, 0.0, 0.0, 0.0, 0.0, 0.0, 0.0, 0.0, 0.0, 0.0, 0.0, 0.0, 0.0, 0.0, 0.0, 0.0, 0.0, 0.0, 0.0, 0.0, 0.0, 0.0, 0.0, 0.0, 0.0, 0.0, 0.0, 0.0, 0.0, 0.0, 0.0, 0.0, 0.0, 0.0, 0.0, 0.0, 0.0, 0.0, 0.0, 0.0, 0.0, 0.0, 0.0, 0.0, 0.0, 0.0, 0.0, 0.0, 0.0, 0.0, 0.0, 0.0, 0.0, 0.0, 0.0, 0.0, 0.0, 0.0, 0.0, 0.0, 0.0, 0.0, 0.0, 0.0, 0.0, 0.0, 0.0, 0.0, 0.0, 0.0, 0.0, 0.0, 0.0, 0.0, 0.0, 0.0, 0.0, 0.0, 0.0, 0.0, 0.0, 0.0, 0.0, 0.0, 0.0, 0.0, 0.0, 0.0, 0.0, 0.0, 0.0, 0.0, 0.0, 0.0, 0.0, 0.0, 0.0, 0.0, 0.0, 0.0, 0.0, 0.0, 0.0, 0.0, 0.0, 0.0, 0.0, 0.0, 0.0, 0.0, 0.0, 0.0, 0.0, 0.0, 0.0, 0.0, 0.0, 0.0, 0.0, 0.0, 0.0, 0.0, 0.0, 0.0, 0.0, 0.0, 0.0, 0.0, 0.0, 0.0, 0.0, 0.0, 0.0, 0.0, 0.0, 0.0, 0.0, 0.0, 0.0, 0.0, 0.0, 0.0, 0.0, 0.0, 0.0, 0.0, 0.0, 0.0, 0.0, 0.0, 0.0, 0.0, 0.0, 0.0, 0.0, 0.0, 0.0, 0.0, 0.0, 0.0, 0.0, 0.0, 0.0, 0.0, 0.0, 0.0, 0.0, 0.0, 0.0, 0.0, 0.0, 0.0, 0.0, 0.0, 0.0, 0.0, 0.0, 0.0, 0.0, 0.0, 0.0, 0.0, 0.0, 0.0, 0.0, 0.0, 0.0, 0.0, 0.0, 0.0, 0.0, 0.0, 0.0, 0.0, 0.0, 0.0, 0.0, 0.0, 0.0, 0.0, 0.0, 0.0, 0.0, 0.0, 0.0, 0.0, 0.0, 0.0, 0.0, 0.0, 0.0, 0.0, 0.0, 0.0, 0.0, 0.0, 0.0, 0.0, 0.0, 0.0, 0.0, 0.0, 0.0, 0.0, 0.0, 0.0, 0.0, 0.0, 0.0, 0.0, 0.0, 0.0, 0.0, 0.0, 0.0, 0.0, 0.0, 0.0, 0.0, 0.0, 0.0])
me_circle_001.materials.append(mat_tertiarycloth)
me_circle_001.update()
me_roundcube_001 = bpy.data.meshes.new('Roundcube.001')
me_roundcube_001.from_pydata([(0.1715, 0.3424, -0.004174), (0.2673, -0.07633, -0.6566), (-0.1715, 0.3424, -0.004174), (0.3941, -0.217, -0.3598), (-0.2673, -0.07633, -0.6566), (-0.3941, -0.217, -0.3598), (-0.2658, 0.7189, 0.5144), (-0.4725, 0.4327, 0.4579), (-0.4996, 0.09318, 0.4852), (-0.3071, -0.5672, -0.08202), (-0.2294, -0.2174, -0.7246), (-0.06445, -0.2298, -0.7711), (-0.07391, -0.6552, 0.03074), (0.2658, 0.7189, 0.5144), (0.4725, 0.4327, 0.4579), (-0.4192, -0.3112, 0.2857), (-0.1599, -0.4935, 0.3196), (0.4996, 0.09318, 0.4852), (-0.4237, -0.01306, 0.5932), (0.3071, -0.5672, -0.08202), (0.2294, -0.2174, -0.7246), (0.06445, -0.2298, -0.7711), (0.07391, -0.6552, 0.03074), (0.4192, -0.3112, 0.2857), (-0.3317, 0.563, 0.6396), (-0.3682, 0.179, 0.6825), (0.1599, -0.4935, 0.3196), (0.4237, -0.01306, 0.5932), (0.3317, 0.563, 0.6396), (-0.03197, 0.2039, -0.3805), (-0.2151, 0.1196, -0.3715), (-0.4479, 0.3359, 0.2185), (-0.4975, 0.02155, 0.1333), (-0.2067, -0.5883, -0.4084), (-0.5224, 0.1495, 0.3076), (-0.2364, -0.6261, -0.08567), (-0.07179, -0.4073, -0.6936), (0.3682, 0.179, 0.6825), (0.03197, 0.2039, -0.3805), (0.2151, 0.1196, -0.3715), (0.4479, 0.3359, 0.2185), (0.4975, 0.02155, 0.1333), (0.2067, -0.5883, -0.4084), (0.5224, 0.1495, 0.3076), (-0.3854, 0.5661, 0.3991), (0.2364, -0.6261, -0.08567), (-0.0606, -0.07848, -0.7666), (0.07179, -0.4073, -0.6936), (0.3854, 0.5661, 0.3991), (0.0606, -0.07848, -0.7666), (-0.1615, 0.7135, 0.6294), (-0.3433, -0.03765, -0.1736), (0.1615, 0.7135, 0.6294), (-0.266, -0.05727, 0.6669), (-0.2687, -0.6241, -0.1696), (0.3433, -0.03765, -0.1736), (0.266, -0.05727, 0.6669), (-0.1249, -0.6597, -0.08527), (-0.3135, -0.2805, -0.6087), (-0.409, -0.3638, -0.0374), (0.2687, -0.6241, -0.1696), (0.1249, -0.6597, -0.08527), (0.3135, -0.2805, -0.6087), (0.409, -0.3638, -0.0374), (0.1692, 0.6054, 0.6832), (-0.1692, 0.6054, 0.6832), (0.305, -0.427, 0.3083), (-0.305, -0.427, 0.3083), (0.1871, 0.6696, 0.3845), (-0.1871, 0.6696, 0.3845), (0.4903, -0.1509, 0.2602), (-0.4903, -0.1509, 0.2602), (0.2076, 0.07869, -0.5772), (-0.2076, 0.07869, -0.5772), (-0.3463, -0.06528, -0.469), (-0.2661, -0.2675, 0.5309), (0.3463, -0.06528, -0.469), (0.2661, -0.2675, 0.5309), (0.1886, -0.04051, -0.7169), (0.04533, 0.1457, -0.6058), (0.3742, 0.6184, 0.5445), (0.1998, 0.3, 0.7302), (0.4431, 0.3669, 0.5936), (-0.1886, -0.04051, -0.7169), (-0.04533, 0.1457, -0.6058), (0.06523, -0.6918, -0.2005), (0.008936, 0.1662, -0.1753), (0.114, 0.1416, -0.1765), (-0.3742, 0.6184, 0.5445), (0.2532, 0.0361, -0.1688), (0.002451, 0.6849, 0.3639), (-0.1998, 0.3, 0.7302), (-0.4431, 0.3669, 0.5936), (0.2659, 0.72, 0.5778), (0.3578, -0.462, -0.3323), (-0.06523, -0.6918, -0.2005), (-0.008936, 0.1662, -0.1753), (-0.114, 0.1416, -0.1765), (-0.2532, 0.0361, -0.1688), (0.2116, -0.374, -0.6609), (0.05375, 0.05487, -0.7063), (-0.002451, 0.6849, 0.3639), (-0.2659, 0.72, 0.5778), (-0.3578, -0.462, -0.3323), (0.07967, 0.1841, -0.4999), (0.4173, -0.2147, -0.1334), (0.4099, -0.05456, -0.0729), (-0.2116, -0.374, -0.6609), (-0.05375, 0.05487, -0.7063), (-0.07967, 0.1841, -0.4999), (-0.4173, -0.2147, -0.1334), (-0.4099, -0.05456, -0.0729), (-3.019e-09, 0.1976, -0.3757), (-3.019e-09, 0.6806, 0.3594), (1.61e-09, -0.2302, -0.7638), (-3.019e-09, -0.4287, -0.6589), (-3.019e-09, -0.32, 0.5253), (-3.019e-09, -0.6475, 0.03512), (-3.019e-09, -0.5146, 0.3099), (-3.019e-09, 0.3624, -0.01087), (6.239e-09, 0.1691, -0.528), (-3.019e-09, -0.6183, -0.4133), (-3.019e-09, 0.6848, 0.3643), (-3.019e-09, 0.7644, 0.566), (6.239e-09, 0.04678, -0.7037), (-3.019e-09, 0.1645, -0.175), (-3.019e-09, -0.3908, -0.6957), (1.61e-09, -0.5221, -0.5486), (-3.019e-09, -0.6846, -0.2069), (-3.019e-09, -0.08458, -0.762), (-3.019e-09, 0.6664, 0.342), (-3.019e-09, 0.7643, 0.5602), (-3.019e-09, -0.1561, 0.6428), (-3.019e-09, -0.6709, -0.0586), (-3.019e-09, -0.6745, -0.09998), (-3.019e-09, 0.2031, -0.1453), (-3.019e-09, 0.7093, 0.6223), (-3.019e-09, 0.5974, 0.6823), (-3.019e-09, 0.2928, 0.7272), (-3.019e-09, -0.6601, -0.3068), (-3.019e-09, 0.1467, -0.594), (-3.019e-09, -0.6837, -0.1398), (-3.019e-09, 0.692, 0.3809), (-3.019e-09, -0.5958, 0.1566), (-3.019e-09, -0.01716, 0.696), (-3.019e-09, 0.761, 0.574), (-3.019e-09, 0.07816, 0.7114)], [], [(30, 97, 29), (30, 74, 51), (10, 58, 4), (74, 58, 5), (110, 5, 59), (5, 103, 59), (10, 107, 58), (76, 55, 105), (115, 127, 36), (66, 45, 19, 23), (33, 54, 103), (139, 95, 33, 121), (139, 128, 95), (76, 3, 62), (20, 78, 1), (132, 116, 77, 56), (104, 38, 39), (46, 83, 108), (0, 68, 48), (54, 35, 9), (119, 2, 101, 130), (22, 61, 45), (2, 44, 69), (41, 43, 70), (40, 41, 106), (68, 13, 48), (2, 31, 44), (32, 111, 110), (42, 94, 60), (34, 8, 7), (32, 71, 34), (88, 24, 102), (7, 92, 88), (92, 25, 24), (8, 18, 92), (117, 143, 12), (39, 76, 72), (18, 53, 25), (43, 14, 17), (47, 42, 121, 127), (81, 146, 144, 56), (129, 49, 21, 114), (81, 64, 137, 138), (133, 22, 117), (79, 140, 120, 104), (55, 89, 106), (86, 38, 112, 125), (12, 35, 57), (125, 96, 135), (39, 38, 87), (130, 113, 90), (64, 52, 136, 137), (85, 141, 128), (93, 123, 145, 52), (91, 25, 53), (139, 121, 42, 85), (36, 107, 10, 11), (97, 96, 29), (98, 97, 30), (30, 51, 98), (30, 73, 74), (73, 4, 74), (4, 58, 74), (74, 110, 51), (5, 110, 74), (51, 110, 111), (5, 58, 103), (103, 9, 59), (54, 9, 103), (55, 106, 105), (33, 103, 58, 107), (126, 115, 36), (3, 94, 62), (99, 42, 47), (107, 36, 33), (60, 94, 19), (140, 79, 100, 124), (77, 66, 23, 27), (33, 95, 54), (82, 37, 27), (126, 47, 115), (40, 14, 43), (129, 114, 11, 46), (40, 43, 41), (70, 63, 105, 41), (78, 20, 21, 49), (42, 60, 85), (80, 93, 28), (27, 23, 70, 17), (22, 26, 118, 143), (14, 82, 17), (13, 93, 80), (48, 80, 14), (116, 118, 26, 77), (79, 104, 72), (124, 129, 46, 108), (83, 46, 11, 10), (117, 22, 143), (10, 4, 83), (140, 124, 108, 84), (73, 84, 108, 83), (14, 80, 82), (82, 28, 37), (83, 4, 73), (73, 30, 109), (84, 73, 109), (17, 82, 27), (86, 0, 87), (109, 30, 29), (35, 54, 95, 57), (90, 113, 122), (66, 77, 26), (90, 68, 0), (130, 101, 113), (87, 38, 86), (101, 2, 69), (69, 44, 6), (89, 40, 106), (59, 9, 15, 71), (2, 98, 31), (31, 111, 32), (98, 111, 31), (51, 111, 98), (71, 32, 110, 59), (18, 8, 71, 15), (44, 31, 7), (31, 32, 34), (31, 34, 7), (16, 67, 35, 12), (34, 71, 8), (6, 44, 88), (44, 7, 88), (6, 88, 102), (7, 8, 92), (88, 92, 24), (92, 18, 25), (67, 15, 9, 35), (72, 76, 1), (3, 63, 94), (75, 18, 15, 67), (67, 16, 75), (116, 75, 16, 118), (41, 105, 106), (1, 76, 62), (132, 53, 75, 116), (18, 75, 53), (90, 122, 142), (115, 47, 127), (60, 19, 45), (119, 130, 90, 0), (72, 78, 100, 79), (49, 100, 78), (48, 14, 40), (138, 146, 81), (26, 22, 45, 66), (124, 100, 49, 129), (78, 72, 1), (105, 63, 3), (64, 28, 93, 52), (13, 131, 123, 93), (81, 37, 28, 64), (43, 17, 70), (87, 0, 89), (61, 134, 141, 85), (27, 56, 77), (38, 104, 120, 112), (133, 117, 12), (47, 126, 114, 21), (86, 135, 119, 0), (47, 21, 20, 99), (0, 48, 40), (97, 98, 2), (125, 135, 86), (13, 80, 48), (96, 97, 2), (63, 70, 23, 19), (145, 50, 136), (65, 50, 102, 24), (56, 144, 132), (13, 68, 90, 142, 131), (91, 65, 24, 25), (20, 1, 62), (138, 91, 146), (91, 53, 144, 146), (61, 22, 133, 134), (91, 138, 137, 65), (65, 137, 136, 50), (0, 40, 89), (57, 95, 141, 134), (57, 134, 133, 12), (53, 132, 144), (6, 131, 142, 101, 69), (80, 28, 82), (95, 128, 141), (139, 85, 128), (72, 104, 39), (27, 37, 56), (6, 102, 123, 131), (102, 50, 145, 123), (101, 142, 122), (42, 99, 62, 94), (36, 127, 121, 33), (84, 109, 120, 140), (39, 55, 76), (96, 2, 119, 135), (12, 143, 118, 16), (89, 39, 87), (145, 136, 52), (39, 89, 55), (20, 62, 99), (94, 63, 19), (3, 76, 105), (36, 11, 114, 126), (45, 61, 85, 60), (101, 122, 113), (81, 56, 37), (96, 125, 112, 29), (29, 112, 120, 109)])
me_roundcube_001.polygons.foreach_set('use_smooth', [True] * 218)
me_roundcube_001.materials.append(mat_finskin)
me_roundcube_001.update()

# ---- objects
ob_camera_001 = bpy.data.objects.new('Camera.001', cam_camera_001)
ob_cone = bpy.data.objects.new('Cone', me_cone)
ob_circle = bpy.data.objects.new('Circle', me_circle)
ob_circle_001 = bpy.data.objects.new('Circle.001', me_circle_001)
ob_roundcube_001 = bpy.data.objects.new('Roundcube.001', me_roundcube_001)

# ---- transforms, parenting, visibility, modifiers, constraints
ob_camera_001.location = (8.245, -4.52, 2.145)
ob_camera_001.rotation_euler = (1.53, 1.411e-06, 1.137)
ob_camera_001.lock_rotations_4d = False
ob_camera_001.empty_display_type = 'ARROWS'
ob_camera_001.color = (0.0, 0.0, 0.0, 0.0)
ob_camera_001.display_type = 'WIRE'
ob_camera_001.lineart.crease_threshold = 0.0
ob_cone.location = (1.049e-08, -0.2532, 2.296)
ob_circle.location = (1.523e-08, -0.222, 2.539)
_m = ob_circle.modifiers.new('Auto Smooth', 'NODES')
_m.node_group = ng_auto_smooth
_gi = [s.identifier for s in ng_auto_smooth.interface.items_tree if s.item_type == 'SOCKET' and s.in_out == 'INPUT']
_m[_gi[1]] = 3.142  # Angle
ob_circle_001.location = (9.14e-09, -0.3419, 1.858)
_m = ob_circle_001.modifiers.new('Auto Smooth', 'NODES')
_m.node_group = ng_auto_smooth
_gi = [s.identifier for s in ng_auto_smooth.interface.items_tree if s.item_type == 'SOCKET' and s.in_out == 'INPUT']
_m[_gi[1]] = 1.047  # Angle
ob_roundcube_001.location = (3.562e-09, -0.4677, 1.168)

# ---- collection membership
col_collection_001.objects.link(ob_camera_001)
col_collection_001.objects.link(ob_cone)
col_collection_001.objects.link(ob_circle)
col_collection_001.objects.link(ob_circle_001)
col_collection_001.objects.link(ob_roundcube_001)

# ---- scene / render settings (as saved in the file)
scene.camera = ob_camera_001
scene.frame_start = 1; scene.frame_end = 1; scene.frame_set(1)
scene.render.engine = 'BLENDER_EEVEE_NEXT'
scene.render.resolution_x = 1024
scene.render.resolution_y = 1024
scene.render.film_transparent = True
scene.cycles.sampling_pattern = 'TABULATED_SOBOL'
scene.cycles.use_light_tree = False
scene.eevee.use_gtao = True
scene.view_settings.view_transform = 'Filmic'
bpy.context.view_layer.update()
